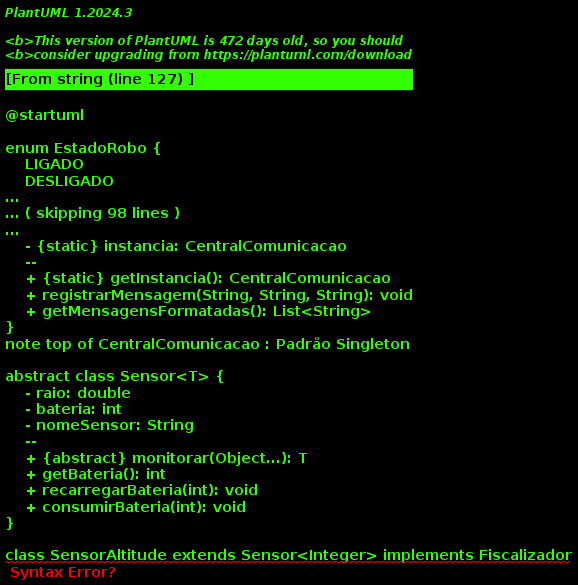

The diagram above was rendered by PlantUML. Its source (embedded in the PNG):
@startuml

' Enums
enum EstadoRobo {
    LIGADO
    DESLIGADO
}

enum TipoEntidade {
    VAZIO
    ROBO
    OBSTACULO
    DESCONHECIDO
}

enum TipoObstaculo {
    BURACO_SEM_FUNDO
    MINA_TERRESTRE
    ARVORE
    PORTAO
}

' Exceções (apenas nomes)
class Exception <<predefinida>>
class AlturaMaximaAtingidaException extends Exception
class ColisaoException extends Exception
class ErroComunicacaoException extends Exception
class RoboDesligadoException extends Exception
class SensorDesligadoException extends Exception
class VelocidadeMaximaAtingidaException extends Exception
' Interfaces
interface Entidade {
    + {abstract} getX(): int
    + {abstract} getY(): int
    + {abstract} getZ(): int
    + {abstract} setPosicao(int, int, int): void
    + {abstract} getTipoEntidade(): TipoEntidade
    + {abstract} getDescricao(): String
    + {abstract} getSimbolo(): char
    + {abstract} getNome(): String
}
interface Comunicavel {
    + {abstract} enviarMensagem(Entidade, String): void
    + {abstract} receberMensagem(String, String): void
}

interface Eliminador {
    + {abstract} eliminar(int, int, Ambiente): void
}

interface Fiscalizador {
    + {abstract} isMuito(double): boolean
}

interface Manobravel {
    + {abstract} subir(int, Ambiente): void
    + {abstract} descer(int, Ambiente): void
}

interface Sensoreavel {
    + {abstract} acionarSensores(): void
}

interface Veloz {
    + {abstract} getVelocidadeMaxima(): int
    + {abstract} setVelMaxima(int): void
    + {abstract} getSensorVelocidade(): SensorVelocidade
}

' Classes principais

class Ambiente {
    - ambiente: String
    - tamX: int
    - tamY: int
    - tamZ: int
    - numRobosAmbiente: int
    - numObstaculosAmbiente: int
    - listaEntidades: ArrayList<Entidade>
    - mapa: TipoEntidade[][][]
    --
    + getNomeAmbiente(): String
    + getLimites(): int[]
    + dentroDosLimites(int, int, int): boolean
    + adicionarEntidade(Entidade): void
    + removerEntidade(Entidade): void
    + getListaEntidades(): ArrayList<Entidade>
}

class Obstaculo implements Entidade {
    - posX1: int
    - posY1: int
    - posX2: int
    - posY2: int
    - altura: int
    - tipoEntidade: TipoEntidade
    - tipoObstaculo: TipoObstaculo
    --
    + getNome(): String
    + getX(): int
    + getY(): int
    + getZ(): int
    + getTipoObstaculo(): TipoObstaculo
}

class CentralComunicacao {
    - mensagens: List<String>
    - {static} instancia: CentralComunicacao
    --
    + {static} getInstancia(): CentralComunicacao
    + registrarMensagem(String, String, String): void
    + getMensagensFormatadas(): List<String>
}
note top of CentralComunicacao : Padrão Singleton

abstract class Sensor<T> {
    - raio: double
    - bateria: int
    - nomeSensor: String
    --
    + {abstract} monitorar(Object...): T
    + getBateria(): int
    + recarregarBateria(int): void
    + consumirBateria(int): void
}

class SensorAltitude extends Sensor<Integer> implements Fiscalizador
class SensorProximidade extends Sensor<Boolean>
class SensorVelocidade extends Sensor<Double> implements Fiscalizador

abstract class Robo {
    -String idRobo
    -int posicaoX
    -int posicaoY
    -int posicaoZ
    -EstadoRobo estado

    +String getNome()
    +int getX()
    +int getY()
    +int getZ()
    +void mover(int deltaX, int deltaY, Ambiente ambiente) throws SensorDesligadoException, RoboDesligadoException, ColisaoException, ErroComunicacaoException
    +TipoEntidade getTipoEntidade()
    +char getSimbolo()
    +String getDescricao()
    +void ligar()
    +void desligar()
    +EstadoRobo getEstadoRobo()
}

class RoboAereo {
    ' Herda de Robo e implementa Manobravel
}

class CentralComunicacao {
    -ArrayList<String> mensagens

    +List<String> getMensagensFormatadas()
}

' Relacionamentos

Obstaculo ..|> Entidade
Robo ..|> Entidade
Robo ..|> Sensoreavel
RoboAereo ..|> Robo
RoboAereo ..|> Manobravel

Ambiente "1" o-- "*" Entidade : listaEntidades
Ambiente "1" o-- "*" Obstaculo
Ambiente "1" o-- "*" Robo

Obstaculo --> TipoObstaculo
Obstaculo --> TipoEntidade
Robo --> EstadoRobo
Robo --> TipoEntidade

CentralComunicacao ..> Robo : comunicação

@enduml